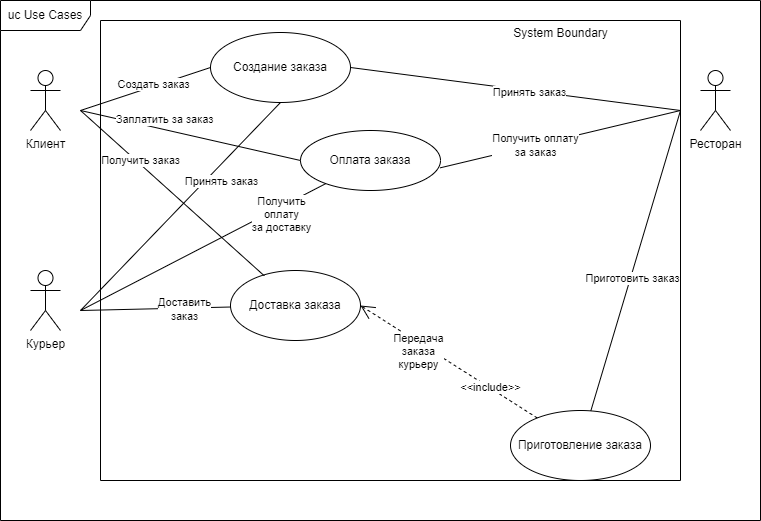

The diagram above was exported from draw.io. Its source (the exported page's mxGraphModel, read from the mxfile embedded in the PNG):
<mxGraphModel dx="1290" dy="530" grid="1" gridSize="10" guides="1" tooltips="1" connect="1" arrows="1" fold="1" page="1" pageScale="1" pageWidth="827" pageHeight="1169" math="0" shadow="0">
  <root>
    <mxCell id="0" />
    <mxCell id="1" parent="0" />
    <mxCell id="U14gPi64VE2rH1qD27yJ-1" value="Клиент" style="shape=umlActor;verticalLabelPosition=bottom;verticalAlign=top;html=1;outlineConnect=0;" parent="1" vertex="1">
      <mxGeometry x="70" y="80" width="30" height="60" as="geometry" />
    </mxCell>
    <mxCell id="U14gPi64VE2rH1qD27yJ-2" value="uc Use Cases" style="shape=umlFrame;whiteSpace=wrap;html=1;pointerEvents=0;width=90;height=30;" parent="1" vertex="1">
      <mxGeometry x="40" y="10" width="760" height="520" as="geometry" />
    </mxCell>
    <mxCell id="U14gPi64VE2rH1qD27yJ-4" value="Ресторан" style="shape=umlActor;verticalLabelPosition=bottom;verticalAlign=top;html=1;" parent="1" vertex="1">
      <mxGeometry x="740" y="80" width="30" height="60" as="geometry" />
    </mxCell>
    <mxCell id="U14gPi64VE2rH1qD27yJ-6" value="Курьер" style="shape=umlActor;verticalLabelPosition=bottom;verticalAlign=top;html=1;" parent="1" vertex="1">
      <mxGeometry x="70" y="280" width="30" height="60" as="geometry" />
    </mxCell>
    <mxCell id="U14gPi64VE2rH1qD27yJ-7" value="Оплата заказа" style="ellipse;whiteSpace=wrap;html=1;" parent="1" vertex="1">
      <mxGeometry x="340" y="140" width="140" height="60" as="geometry" />
    </mxCell>
    <mxCell id="U14gPi64VE2rH1qD27yJ-8" value="Доставка заказа" style="ellipse;whiteSpace=wrap;html=1;" parent="1" vertex="1">
      <mxGeometry x="270" y="280" width="130" height="70" as="geometry" />
    </mxCell>
    <mxCell id="U14gPi64VE2rH1qD27yJ-9" value="Создание заказа" style="ellipse;whiteSpace=wrap;html=1;" parent="1" vertex="1">
      <mxGeometry x="250" y="42" width="140" height="70" as="geometry" />
    </mxCell>
    <mxCell id="U14gPi64VE2rH1qD27yJ-10" value="Приготовление заказа" style="ellipse;whiteSpace=wrap;html=1;" parent="1" vertex="1">
      <mxGeometry x="550" y="420" width="140" height="70" as="geometry" />
    </mxCell>
    <mxCell id="U14gPi64VE2rH1qD27yJ-24" value="" style="endArrow=none;html=1;rounded=0;entryX=0;entryY=0.5;entryDx=0;entryDy=0;" parent="1" target="U14gPi64VE2rH1qD27yJ-9" edge="1">
      <mxGeometry relative="1" as="geometry">
        <mxPoint x="120" y="120" as="sourcePoint" />
        <mxPoint x="280" y="120" as="targetPoint" />
      </mxGeometry>
    </mxCell>
    <mxCell id="U14gPi64VE2rH1qD27yJ-28" value="Создать заказ" style="edgeLabel;html=1;align=center;verticalAlign=middle;resizable=0;points=[];" parent="U14gPi64VE2rH1qD27yJ-24" vertex="1" connectable="0">
      <mxGeometry x="0.1216" y="2" relative="1" as="geometry">
        <mxPoint as="offset" />
      </mxGeometry>
    </mxCell>
    <mxCell id="U14gPi64VE2rH1qD27yJ-25" value="" style="endArrow=none;html=1;rounded=0;entryX=0;entryY=0.5;entryDx=0;entryDy=0;" parent="1" target="U14gPi64VE2rH1qD27yJ-7" edge="1">
      <mxGeometry relative="1" as="geometry">
        <mxPoint x="120" y="120" as="sourcePoint" />
        <mxPoint x="280" y="120" as="targetPoint" />
      </mxGeometry>
    </mxCell>
    <mxCell id="U14gPi64VE2rH1qD27yJ-29" value="Заплатить за заказ" style="edgeLabel;html=1;align=center;verticalAlign=middle;resizable=0;points=[];" parent="U14gPi64VE2rH1qD27yJ-25" vertex="1" connectable="0">
      <mxGeometry x="0.151" y="2" relative="1" as="geometry">
        <mxPoint x="-44" y="-18" as="offset" />
      </mxGeometry>
    </mxCell>
    <mxCell id="U14gPi64VE2rH1qD27yJ-27" value="" style="endArrow=none;html=1;rounded=0;entryX=0.26;entryY=0.076;entryDx=0;entryDy=0;entryPerimeter=0;" parent="1" target="U14gPi64VE2rH1qD27yJ-8" edge="1">
      <mxGeometry relative="1" as="geometry">
        <mxPoint x="120" y="120" as="sourcePoint" />
        <mxPoint x="280" y="120" as="targetPoint" />
      </mxGeometry>
    </mxCell>
    <mxCell id="U14gPi64VE2rH1qD27yJ-30" value="Получить заказ" style="edgeLabel;html=1;align=center;verticalAlign=middle;resizable=0;points=[];" parent="U14gPi64VE2rH1qD27yJ-27" vertex="1" connectable="0">
      <mxGeometry x="0.1498" y="2" relative="1" as="geometry">
        <mxPoint x="-47" y="-44" as="offset" />
      </mxGeometry>
    </mxCell>
    <mxCell id="U14gPi64VE2rH1qD27yJ-32" value="" style="endArrow=none;html=1;rounded=0;exitX=1;exitY=0.5;exitDx=0;exitDy=0;" parent="1" source="U14gPi64VE2rH1qD27yJ-9" edge="1">
      <mxGeometry relative="1" as="geometry">
        <mxPoint x="560" y="120" as="sourcePoint" />
        <mxPoint x="720" y="120" as="targetPoint" />
      </mxGeometry>
    </mxCell>
    <mxCell id="U14gPi64VE2rH1qD27yJ-33" value="Принять заказ" style="edgeLabel;html=1;align=center;verticalAlign=middle;resizable=0;points=[];" parent="U14gPi64VE2rH1qD27yJ-32" vertex="1" connectable="0">
      <mxGeometry x="0.0809" y="-1" relative="1" as="geometry">
        <mxPoint as="offset" />
      </mxGeometry>
    </mxCell>
    <mxCell id="U14gPi64VE2rH1qD27yJ-34" value="" style="endArrow=none;html=1;rounded=0;exitX=0.998;exitY=0.622;exitDx=0;exitDy=0;exitPerimeter=0;" parent="1" source="U14gPi64VE2rH1qD27yJ-7" edge="1">
      <mxGeometry relative="1" as="geometry">
        <mxPoint x="560" y="120" as="sourcePoint" />
        <mxPoint x="720" y="120" as="targetPoint" />
      </mxGeometry>
    </mxCell>
    <mxCell id="U14gPi64VE2rH1qD27yJ-35" value="Получить оплату&lt;div&gt;за заказ&lt;/div&gt;" style="edgeLabel;html=1;align=center;verticalAlign=middle;resizable=0;points=[];" parent="U14gPi64VE2rH1qD27yJ-34" vertex="1" connectable="0">
      <mxGeometry x="-0.2144" relative="1" as="geometry">
        <mxPoint as="offset" />
      </mxGeometry>
    </mxCell>
    <mxCell id="U14gPi64VE2rH1qD27yJ-36" value="" style="endArrow=none;html=1;rounded=0;" parent="1" source="U14gPi64VE2rH1qD27yJ-10" edge="1">
      <mxGeometry relative="1" as="geometry">
        <mxPoint x="560" y="120" as="sourcePoint" />
        <mxPoint x="720" y="120" as="targetPoint" />
      </mxGeometry>
    </mxCell>
    <mxCell id="U14gPi64VE2rH1qD27yJ-37" value="Приготовить заказ" style="edgeLabel;html=1;align=center;verticalAlign=middle;resizable=0;points=[];" parent="U14gPi64VE2rH1qD27yJ-36" vertex="1" connectable="0">
      <mxGeometry x="-0.116" y="-1" relative="1" as="geometry">
        <mxPoint as="offset" />
      </mxGeometry>
    </mxCell>
    <mxCell id="U14gPi64VE2rH1qD27yJ-38" value="Передача&lt;div&gt;заказа&lt;div&gt;курьеру&lt;/div&gt;&lt;/div&gt;" style="endArrow=open;endSize=12;dashed=1;html=1;rounded=0;entryX=1;entryY=0.5;entryDx=0;entryDy=0;" parent="1" source="U14gPi64VE2rH1qD27yJ-10" target="U14gPi64VE2rH1qD27yJ-8" edge="1">
      <mxGeometry x="0.305" y="8" width="160" relative="1" as="geometry">
        <mxPoint x="380" y="390" as="sourcePoint" />
        <mxPoint x="540" y="390" as="targetPoint" />
        <mxPoint x="1" as="offset" />
      </mxGeometry>
    </mxCell>
    <mxCell id="U14gPi64VE2rH1qD27yJ-46" value="&amp;lt;&amp;lt;include&amp;gt;&amp;gt;" style="edgeLabel;html=1;align=center;verticalAlign=middle;resizable=0;points=[];" parent="U14gPi64VE2rH1qD27yJ-38" vertex="1" connectable="0">
      <mxGeometry x="-0.4514" y="-1" relative="1" as="geometry">
        <mxPoint as="offset" />
      </mxGeometry>
    </mxCell>
    <mxCell id="U14gPi64VE2rH1qD27yJ-39" value="" style="endArrow=none;html=1;rounded=0;" parent="1" target="U14gPi64VE2rH1qD27yJ-7" edge="1">
      <mxGeometry relative="1" as="geometry">
        <mxPoint x="120" y="320" as="sourcePoint" />
        <mxPoint x="280" y="320" as="targetPoint" />
      </mxGeometry>
    </mxCell>
    <mxCell id="U14gPi64VE2rH1qD27yJ-41" value="Получить&lt;div&gt;оплату&lt;/div&gt;&lt;div&gt;за доставку&lt;/div&gt;" style="edgeLabel;html=1;align=center;verticalAlign=middle;resizable=0;points=[];" parent="U14gPi64VE2rH1qD27yJ-39" vertex="1" connectable="0">
      <mxGeometry x="0.517" relative="1" as="geometry">
        <mxPoint x="14" as="offset" />
      </mxGeometry>
    </mxCell>
    <mxCell id="U14gPi64VE2rH1qD27yJ-42" value="" style="endArrow=none;html=1;rounded=0;entryX=0.5;entryY=1;entryDx=0;entryDy=0;" parent="1" target="U14gPi64VE2rH1qD27yJ-9" edge="1">
      <mxGeometry relative="1" as="geometry">
        <mxPoint x="120" y="320" as="sourcePoint" />
        <mxPoint x="280" y="320" as="targetPoint" />
      </mxGeometry>
    </mxCell>
    <mxCell id="U14gPi64VE2rH1qD27yJ-43" value="Принять заказ" style="edgeLabel;html=1;align=center;verticalAlign=middle;resizable=0;points=[];" parent="U14gPi64VE2rH1qD27yJ-42" vertex="1" connectable="0">
      <mxGeometry x="0.2909" y="1" relative="1" as="geometry">
        <mxPoint x="12" y="5" as="offset" />
      </mxGeometry>
    </mxCell>
    <mxCell id="U14gPi64VE2rH1qD27yJ-44" value="" style="endArrow=none;html=1;rounded=0;" parent="1" target="U14gPi64VE2rH1qD27yJ-8" edge="1">
      <mxGeometry relative="1" as="geometry">
        <mxPoint x="120" y="320" as="sourcePoint" />
        <mxPoint x="280" y="320" as="targetPoint" />
      </mxGeometry>
    </mxCell>
    <mxCell id="U14gPi64VE2rH1qD27yJ-45" value="Доставить&lt;div&gt;заказ&lt;/div&gt;" style="edgeLabel;html=1;align=center;verticalAlign=middle;resizable=0;points=[];" parent="U14gPi64VE2rH1qD27yJ-44" vertex="1" connectable="0">
      <mxGeometry x="0.384" y="-1" relative="1" as="geometry">
        <mxPoint as="offset" />
      </mxGeometry>
    </mxCell>
    <mxCell id="U14gPi64VE2rH1qD27yJ-48" value="" style="swimlane;startSize=0;" parent="1" vertex="1">
      <mxGeometry x="140" y="30" width="580" height="460" as="geometry" />
    </mxCell>
    <mxCell id="U14gPi64VE2rH1qD27yJ-49" value="System Boundary" style="text;html=1;align=center;verticalAlign=middle;resizable=0;points=[];autosize=1;strokeColor=none;fillColor=none;" parent="1" vertex="1">
      <mxGeometry x="540" y="28" width="120" height="30" as="geometry" />
    </mxCell>
  </root>
</mxGraphModel>